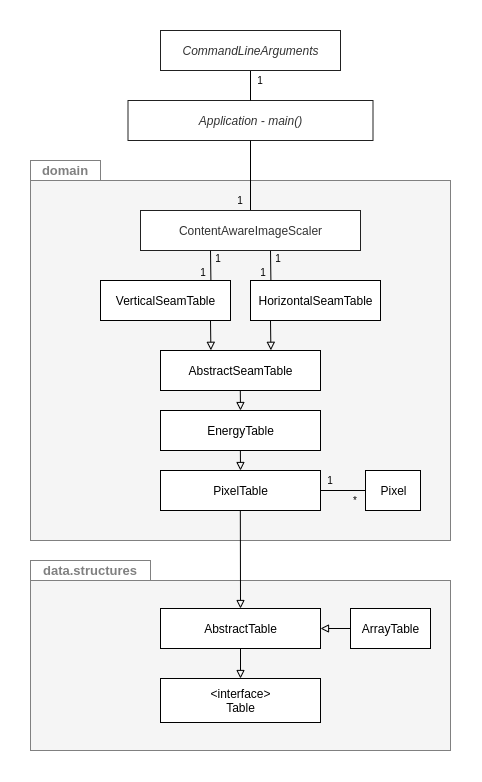

The diagram above was exported from draw.io. Its source (the exported page's mxGraphModel, read from the mxfile embedded in the PNG):
<mxGraphModel dx="2336" dy="1350" grid="1" gridSize="10" guides="1" tooltips="1" connect="1" arrows="1" fold="1" page="0" pageScale="1" pageWidth="827" pageHeight="1169" math="0" shadow="0">
  <root>
    <mxCell id="0" />
    <mxCell id="1" parent="0" />
    <mxCell id="2" value="" style="rounded=0;whiteSpace=wrap;html=1;fillColor=#F5F5F5;fontSize=10;strokeColor=#808080;" vertex="1" parent="1">
      <mxGeometry x="70" y="200" width="420" height="360" as="geometry" />
    </mxCell>
    <mxCell id="3" value="" style="rounded=0;whiteSpace=wrap;html=1;fillColor=#F5F5F5;fontSize=10;strokeColor=#808080;" vertex="1" parent="1">
      <mxGeometry x="70" y="600" width="420" height="170" as="geometry" />
    </mxCell>
    <mxCell id="4" value="&lt;font color=&quot;#808080&quot; size=&quot;1&quot;&gt;&lt;b style=&quot;font-size: 13px&quot;&gt;data.structures&lt;br&gt;&lt;/b&gt;&lt;/font&gt;" style="rounded=0;whiteSpace=wrap;html=1;fillColor=none;fontSize=10;strokeColor=#808080;" vertex="1" parent="1">
      <mxGeometry x="70" y="580" width="120" height="20" as="geometry" />
    </mxCell>
    <mxCell id="5" value="&amp;lt;interface&amp;gt;&lt;br&gt;Table" style="html=1;" vertex="1" parent="1">
      <mxGeometry x="200" y="698" width="160" height="44" as="geometry" />
    </mxCell>
    <mxCell id="6" style="rounded=0;orthogonalLoop=1;jettySize=auto;html=1;exitX=0.5;exitY=1;exitDx=0;exitDy=0;entryX=0.5;entryY=0;entryDx=0;entryDy=0;startArrow=none;startFill=0;endArrow=block;endFill=0;" edge="1" source="7" target="5" parent="1">
      <mxGeometry relative="1" as="geometry" />
    </mxCell>
    <mxCell id="7" value="AbstractTable" style="html=1;" vertex="1" parent="1">
      <mxGeometry x="200" y="628" width="160" height="40" as="geometry" />
    </mxCell>
    <mxCell id="8" value="&lt;i&gt;Application - main()&lt;br&gt;&lt;/i&gt;" style="html=1;fillColor=#FFFFFF;strokeColor=#212121;fontColor=#333333;" vertex="1" parent="1">
      <mxGeometry x="167.5" y="120" width="245" height="40" as="geometry" />
    </mxCell>
    <mxCell id="9" value="ArrayTable" style="html=1;" vertex="1" parent="1">
      <mxGeometry x="390" y="628" width="80" height="40" as="geometry" />
    </mxCell>
    <mxCell id="10" value="PixelTable" style="html=1;" vertex="1" parent="1">
      <mxGeometry x="200" y="490" width="160" height="40" as="geometry" />
    </mxCell>
    <mxCell id="11" value="&lt;font color=&quot;#808080&quot; size=&quot;1&quot;&gt;&lt;b style=&quot;font-size: 13px&quot;&gt;domain&lt;/b&gt;&lt;/font&gt;" style="rounded=0;whiteSpace=wrap;html=1;fillColor=none;fontSize=10;strokeColor=#808080;" vertex="1" parent="1">
      <mxGeometry x="70" y="180" width="70" height="20" as="geometry" />
    </mxCell>
    <mxCell id="12" value="EnergyTable" style="html=1;" vertex="1" parent="1">
      <mxGeometry x="200" y="430" width="160" height="40" as="geometry" />
    </mxCell>
    <mxCell id="13" value="AbstractSeamTable" style="html=1;" vertex="1" parent="1">
      <mxGeometry x="200" y="370" width="160" height="40" as="geometry" />
    </mxCell>
    <mxCell id="14" style="rounded=0;orthogonalLoop=1;jettySize=auto;html=1;exitX=0;exitY=0.5;exitDx=0;exitDy=0;entryX=1;entryY=0.5;entryDx=0;entryDy=0;startArrow=none;startFill=0;endArrow=block;endFill=0;" edge="1" source="9" target="7" parent="1">
      <mxGeometry relative="1" as="geometry">
        <mxPoint x="370" y="650" as="sourcePoint" />
        <mxPoint x="370" y="680" as="targetPoint" />
      </mxGeometry>
    </mxCell>
    <mxCell id="15" value="VerticalSeamTable" style="html=1;" vertex="1" parent="1">
      <mxGeometry x="140" y="300" width="130" height="40" as="geometry" />
    </mxCell>
    <mxCell id="16" value="HorizontalSeamTable" style="html=1;" vertex="1" parent="1">
      <mxGeometry x="290" y="300" width="130" height="40" as="geometry" />
    </mxCell>
    <mxCell id="17" style="rounded=0;orthogonalLoop=1;jettySize=auto;html=1;exitX=0.5;exitY=1;exitDx=0;exitDy=0;entryX=0.5;entryY=0;entryDx=0;entryDy=0;startArrow=none;startFill=0;endArrow=block;endFill=0;" edge="1" target="7" parent="1">
      <mxGeometry relative="1" as="geometry">
        <mxPoint x="279.8299999999999" y="530.0000000000002" as="sourcePoint" />
        <mxPoint x="279.83" y="560" as="targetPoint" />
      </mxGeometry>
    </mxCell>
    <mxCell id="18" style="rounded=0;orthogonalLoop=1;jettySize=auto;html=1;exitX=0.5;exitY=1;exitDx=0;exitDy=0;startArrow=none;startFill=0;endArrow=block;endFill=0;" edge="1" parent="1">
      <mxGeometry relative="1" as="geometry">
        <mxPoint x="279.8800000000001" y="470.0000000000002" as="sourcePoint" />
        <mxPoint x="280" y="490.0000000000002" as="targetPoint" />
      </mxGeometry>
    </mxCell>
    <mxCell id="19" style="rounded=0;orthogonalLoop=1;jettySize=auto;html=1;exitX=0.5;exitY=1;exitDx=0;exitDy=0;startArrow=none;startFill=0;endArrow=block;endFill=0;" edge="1" parent="1">
      <mxGeometry relative="1" as="geometry">
        <mxPoint x="279.8000000000002" y="410" as="sourcePoint" />
        <mxPoint x="280" y="430" as="targetPoint" />
      </mxGeometry>
    </mxCell>
    <mxCell id="20" style="edgeStyle=none;rounded=0;orthogonalLoop=1;jettySize=auto;html=1;exitX=0.5;exitY=0;exitDx=0;exitDy=0;entryX=0.5;entryY=1;entryDx=0;entryDy=0;startArrow=none;startFill=0;endArrow=none;endFill=0;" edge="1" source="21" target="8" parent="1">
      <mxGeometry relative="1" as="geometry" />
    </mxCell>
    <mxCell id="21" value="ContentAwareImageScaler" style="html=1;fillColor=#FFFFFF;strokeColor=#212121;fontColor=#333333;" vertex="1" parent="1">
      <mxGeometry x="180" y="230" width="220" height="40" as="geometry" />
    </mxCell>
    <mxCell id="22" style="rounded=0;orthogonalLoop=1;jettySize=auto;html=1;exitX=0.5;exitY=1;exitDx=0;exitDy=0;startArrow=none;startFill=0;endArrow=block;endFill=0;entryX=0.315;entryY=-0.005;entryDx=0;entryDy=0;entryPerimeter=0;" edge="1" target="13" parent="1">
      <mxGeometry relative="1" as="geometry">
        <mxPoint x="250" y="340" as="sourcePoint" />
        <mxPoint x="250.2" y="360" as="targetPoint" />
      </mxGeometry>
    </mxCell>
    <mxCell id="23" style="rounded=0;orthogonalLoop=1;jettySize=auto;html=1;exitX=0.5;exitY=1;exitDx=0;exitDy=0;startArrow=none;startFill=0;endArrow=block;endFill=0;entryX=0.315;entryY=-0.005;entryDx=0;entryDy=0;entryPerimeter=0;" edge="1" parent="1">
      <mxGeometry relative="1" as="geometry">
        <mxPoint x="310" y="340" as="sourcePoint" />
        <mxPoint x="310.4000000000001" y="369.79999999999995" as="targetPoint" />
      </mxGeometry>
    </mxCell>
    <mxCell id="24" style="rounded=0;orthogonalLoop=1;jettySize=auto;html=1;exitX=0.5;exitY=1;exitDx=0;exitDy=0;startArrow=none;startFill=0;endArrow=none;endFill=0;entryX=0.315;entryY=-0.005;entryDx=0;entryDy=0;entryPerimeter=0;" edge="1" parent="1">
      <mxGeometry relative="1" as="geometry">
        <mxPoint x="250" y="270" as="sourcePoint" />
        <mxPoint x="250.4000000000001" y="299.8000000000002" as="targetPoint" />
      </mxGeometry>
    </mxCell>
    <mxCell id="25" style="rounded=0;orthogonalLoop=1;jettySize=auto;html=1;exitX=0.5;exitY=1;exitDx=0;exitDy=0;startArrow=none;startFill=0;endArrow=none;endFill=0;entryX=0.315;entryY=-0.005;entryDx=0;entryDy=0;entryPerimeter=0;" edge="1" parent="1">
      <mxGeometry relative="1" as="geometry">
        <mxPoint x="310" y="270.1999999999998" as="sourcePoint" />
        <mxPoint x="310.4000000000001" y="300" as="targetPoint" />
      </mxGeometry>
    </mxCell>
    <mxCell id="26" style="edgeStyle=none;rounded=0;orthogonalLoop=1;jettySize=auto;html=1;entryX=0.5;entryY=0;entryDx=0;entryDy=0;startArrow=none;startFill=0;endArrow=none;endFill=0;" edge="1" source="27" target="8" parent="1">
      <mxGeometry relative="1" as="geometry" />
    </mxCell>
    <mxCell id="27" value="&lt;i&gt;CommandLineArguments&lt;br&gt;&lt;/i&gt;" style="html=1;fillColor=#FFFFFF;strokeColor=#212121;fontColor=#333333;" vertex="1" parent="1">
      <mxGeometry x="200" y="50" width="180" height="40" as="geometry" />
    </mxCell>
    <mxCell id="28" style="edgeStyle=none;rounded=0;orthogonalLoop=1;jettySize=auto;html=1;entryX=1;entryY=0.5;entryDx=0;entryDy=0;startArrow=none;startFill=0;endArrow=none;endFill=0;" edge="1" source="29" target="10" parent="1">
      <mxGeometry relative="1" as="geometry" />
    </mxCell>
    <mxCell id="29" value="Pixel" style="html=1;" vertex="1" parent="1">
      <mxGeometry x="405" y="490" width="55" height="40" as="geometry" />
    </mxCell>
    <mxCell id="30" value="&lt;p style=&quot;line-height: 100% ; font-size: 10px&quot;&gt;1&lt;/p&gt;" style="text;html=1;strokeColor=none;fillColor=none;align=center;verticalAlign=middle;whiteSpace=wrap;rounded=0;fontSize=10;" vertex="1" parent="1">
      <mxGeometry x="360" y="490" width="20" height="20" as="geometry" />
    </mxCell>
    <mxCell id="31" value="&lt;p style=&quot;line-height: 100% ; font-size: 10px&quot;&gt;*&lt;/p&gt;" style="text;html=1;strokeColor=none;fillColor=none;align=center;verticalAlign=middle;whiteSpace=wrap;rounded=0;fontSize=10;" vertex="1" parent="1">
      <mxGeometry x="385" y="510" width="20" height="20" as="geometry" />
    </mxCell>
    <mxCell id="32" value="&lt;p style=&quot;line-height: 100% ; font-size: 10px&quot;&gt;1&lt;/p&gt;" style="text;html=1;strokeColor=none;fillColor=none;align=center;verticalAlign=middle;whiteSpace=wrap;rounded=0;fontSize=10;" vertex="1" parent="1">
      <mxGeometry x="233" y="282" width="20" height="20" as="geometry" />
    </mxCell>
    <mxCell id="33" value="&lt;p style=&quot;line-height: 100% ; font-size: 10px&quot;&gt;1&lt;/p&gt;" style="text;html=1;strokeColor=none;fillColor=none;align=center;verticalAlign=middle;whiteSpace=wrap;rounded=0;fontSize=10;" vertex="1" parent="1">
      <mxGeometry x="293" y="282" width="20" height="20" as="geometry" />
    </mxCell>
    <mxCell id="34" value="&lt;p style=&quot;line-height: 100% ; font-size: 10px&quot;&gt;1&lt;/p&gt;" style="text;html=1;strokeColor=none;fillColor=none;align=center;verticalAlign=middle;whiteSpace=wrap;rounded=0;fontSize=10;" vertex="1" parent="1">
      <mxGeometry x="270" y="210" width="20" height="20" as="geometry" />
    </mxCell>
    <mxCell id="35" value="&lt;p style=&quot;line-height: 100% ; font-size: 10px&quot;&gt;1&lt;/p&gt;" style="text;html=1;strokeColor=none;fillColor=none;align=center;verticalAlign=middle;whiteSpace=wrap;rounded=0;fontSize=10;" vertex="1" parent="1">
      <mxGeometry x="248" y="268" width="20" height="20" as="geometry" />
    </mxCell>
    <mxCell id="36" value="&lt;p style=&quot;line-height: 100% ; font-size: 10px&quot;&gt;1&lt;/p&gt;" style="text;html=1;strokeColor=none;fillColor=none;align=center;verticalAlign=middle;whiteSpace=wrap;rounded=0;fontSize=10;" vertex="1" parent="1">
      <mxGeometry x="308" y="268" width="20" height="20" as="geometry" />
    </mxCell>
    <mxCell id="37" value="&lt;p style=&quot;line-height: 100% ; font-size: 10px&quot;&gt;1&lt;/p&gt;" style="text;html=1;strokeColor=none;fillColor=none;align=center;verticalAlign=middle;whiteSpace=wrap;rounded=0;fontSize=10;" vertex="1" parent="1">
      <mxGeometry x="290" y="90" width="20" height="20" as="geometry" />
    </mxCell>
  </root>
</mxGraphModel>